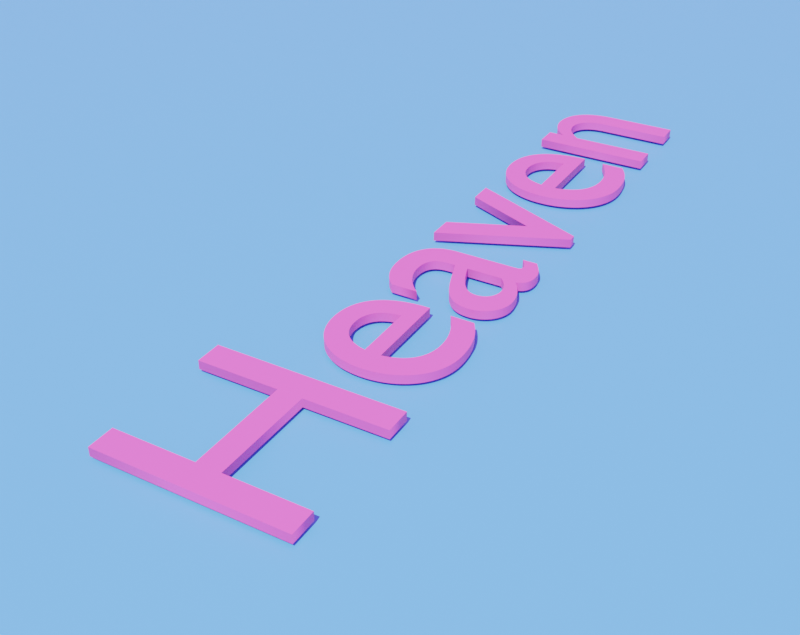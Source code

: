 # Source: cover.blend  (saved by Blender 3.5.10; exported with 4.5.12 LTS)
import bpy
from mathutils import Matrix  # noqa: F401  (used for matrix-valued properties, if any)

bpy.ops.wm.read_factory_settings(use_empty=True)
scene = bpy.context.scene
scene.name = 'Scene'

# ---- collections
col_collection = bpy.data.collections.new('Collection'); scene.collection.children.link(col_collection)

# ---- materials (node trees are filled in below, after node groups)
mat_material_001 = bpy.data.materials.new('Material.001')
mat_material_001.use_transparent_shadow = False
mat_material_002 = bpy.data.materials.new('Material.002')
mat_material_002.use_transparent_shadow = False
mat_material_003 = bpy.data.materials.new('Material.003')
mat_material_003.use_transparent_shadow = False

# ---- material node trees
mat_material_001.use_nodes = True; mat_material_001.node_tree.nodes.clear()
_N = mat_material_001.node_tree.nodes; _L = mat_material_001.node_tree.links
n0 = _N.new('ShaderNodeBsdfPrincipled'); n0.name = 'Principled BSDF'; n0.location = (10, 300)
n0.distribution = 'GGX'
n0.subsurface_method = 'RANDOM_WALK_SKIN'
n0.inputs[0].default_value = (0.1329, 0.521, 1.0, 1.0)
n0.inputs[3].default_value = 1.45
n0.inputs[27].default_value = (0.0, 0.0, 0.0, 1.0)
n0.inputs[28].default_value = 1.0
n1 = _N.new('ShaderNodeOutputMaterial'); n1.name = 'Material Output'; n1.location = (300, 300)
_L.new(n0.outputs[0], n1.inputs[0])
n1.is_active_output = True
mat_material_002.use_nodes = True; mat_material_002.node_tree.nodes.clear()
_N = mat_material_002.node_tree.nodes; _L = mat_material_002.node_tree.links
n0 = _N.new('ShaderNodeOutputMaterial'); n0.name = 'Material Output'; n0.location = (300, 300)
n1 = _N.new('ShaderNodeBsdfToon'); n1.name = 'Toon BSDF'; n1.location = (10, 300)
n1.inputs[0].default_value = (0.7913, 0.02217, 0.0382, 1.0)
_L.new(n1.outputs[0], n0.inputs[0])
n0.is_active_output = True
mat_material_003.use_nodes = True; mat_material_003.node_tree.nodes.clear()
_N = mat_material_003.node_tree.nodes; _L = mat_material_003.node_tree.links
n0 = _N.new('ShaderNodeBsdfPrincipled'); n0.name = 'Principled BSDF'; n0.location = (10, 300)
n0.distribution = 'GGX'
n0.subsurface_method = 'RANDOM_WALK_SKIN'
n0.inputs[0].default_value = (1.0, 0.1529, 0.5395, 1.0)
n0.inputs[3].default_value = 1.45
n0.inputs[27].default_value = (0.0, 0.0, 0.0, 1.0)
n0.inputs[28].default_value = 1.0
n1 = _N.new('ShaderNodeOutputMaterial'); n1.name = 'Material Output'; n1.location = (300, 300)
_L.new(n0.outputs[0], n1.inputs[0])
n1.is_active_output = True

# ---- world
world_world_001 = bpy.data.worlds.new('World.001'); scene.world = world_world_001
world_world_001.use_nodes = True; world_world_001.node_tree.nodes.clear()
_N = world_world_001.node_tree.nodes; _L = world_world_001.node_tree.links
n0 = _N.new('ShaderNodeBackground'); n0.name = 'Background'; n0.location = (10, 300)
n0.inputs[0].default_value = (0.5776, 0.1946, 1.0, 1.0)
n1 = _N.new('ShaderNodeOutputWorld'); n1.name = 'World Output'; n1.location = (300, 300)
_L.new(n0.outputs[0], n1.inputs[0])
n1.is_active_output = True
world_world_001.use_sun_shadow = False
world_world_001.sun_shadow_jitter_overblur = 0.0

# ---- cameras
cam_camera_001 = bpy.data.cameras.new('Camera.001')
cam_camera_001.clip_end = 5000.0

# ---- lights
light_sun = bpy.data.lights.new('Sun', 'SUN')
light_sun.transmission_factor = 0.0
light_sun.energy = 4.22

# ---- meshes
me_plane = bpy.data.meshes.new('Plane')
me_plane.from_pydata([(-1000.0, -1000.0, 0.0), (1000.0, -1000.0, 0.0), (-1000.0, 1000.0, 0.0), (1000.0, 1000.0, 0.0)], [], [(0, 1, 3, 2)])
_uv = me_plane.uv_layers.new(name='UVMap')
_uv.uv.foreach_set('vector', [0.0, 0.0, 1.0, 0.0, 1.0, 1.0, 0.0, 1.0])
me_plane.materials.append(mat_material_001)
me_plane.update()
me_cube_001 = bpy.data.meshes.new('Cube.001')
me_cube_001.from_pydata([(-1.5, -1.5, -0.2446), (-1.5, -1.5, 0.2446), (-1.5, 1.5, -0.2446), (-1.5, 1.5, 0.2446), (1.5, -1.5, -0.2446), (1.5, -1.5, 0.2446), (1.5, 1.5, -0.2446), (1.5, 1.5, 0.2446)], [], [(0, 1, 3, 2), (2, 3, 7, 6), (6, 7, 5, 4), (4, 5, 1, 0), (2, 6, 4, 0), (7, 3, 1, 5)])
_uv = me_cube_001.uv_layers.new(name='UVMap')
_uv.uv.foreach_set('vector', [0.375, 0.0, 0.625, 0.0, 0.625, 0.25, 0.375, 0.25, 0.375, 0.25, 0.625, 0.25, 0.625, 0.5, 0.375, 0.5, 0.375, 0.5, 0.625, 0.5, 0.625, 0.75, 0.375, 0.75, 0.375, 0.75, 0.625, 0.75, 0.625, 1.0, 0.375, 1.0, 0.125, 0.5, 0.375, 0.5, 0.375, 0.75, 0.125, 0.75, 0.625, 0.5, 0.875, 0.5, 0.875, 0.75, 0.625, 0.75])
me_cube_001.materials.append(mat_material_002)
me_cube_001.update()

# ---- curves / text
txt_text_001 = bpy.data.curves.new('Text.001', 'FONT')
txt_text_001.dimensions = '2D'
txt_text_001.body = 'Heaven'
txt_text_001.materials.append(mat_material_003)
txt_text_001.extrude = 5.0
txt_text_001.resolution_u = 30
txt_text_001.size = 304.9

# ---- objects
ob_plane = bpy.data.objects.new('Plane', me_plane)
ob_cube = bpy.data.objects.new('Cube', me_cube_001)
ob_sun = bpy.data.objects.new('Sun', light_sun)
ob_camera = bpy.data.objects.new('Camera', cam_camera_001)
ob_plane_011 = bpy.data.objects.new('Plane.011', me_plane)
ob_text = bpy.data.objects.new('Text', txt_text_001)

# ---- transforms, parenting, visibility, modifiers, constraints
ob_plane.location = (0.0, 0.0, 0.0)
_m = ob_plane.modifiers.new('ParticleSystem', 'PARTICLE_SYSTEM')
ob_cube.location = (0.0, 0.0, 1.346)
ob_cube.rotation_euler = (-0.0, 1.571, 0.0)
ob_cube.hide_render = True
ob_sun.location = (0.0, 0.0, 89.13)
ob_sun.rotation_euler = (0.1392, -0.5911, 0.1327)
ob_camera.location = (-1134.0, -1116.0, 611.7)
ob_camera.rotation_euler = (0.9976, -5.929e-07, -0.7978)
ob_plane_011.location = (5969.0, 3951.0, 0.0)
_m = ob_plane_011.modifiers.new('ParticleSystem', 'PARTICLE_SYSTEM')
ob_text.location = (-769.0, -629.0, 9.0)
ob_text.rotation_euler = (0.0, -0.0, 0.2479)

# ---- collection membership
col_collection.objects.link(ob_plane)
col_collection.objects.link(ob_cube)
col_collection.objects.link(ob_sun)
col_collection.objects.link(ob_camera)
col_collection.objects.link(ob_plane_011)
col_collection.objects.link(ob_text)

# ---- scene / render settings (as saved in the file)
scene.camera = ob_camera
scene.frame_start = 1; scene.frame_end = 250; scene.frame_set(1)
scene.render.engine = 'BLENDER_EEVEE_NEXT'
scene.render.resolution_x = 1260
scene.render.resolution_y = 1000
scene.render.use_freestyle = True
scene.render.line_thickness = 0.5
scene.cycles.sampling_pattern = 'TABULATED_SOBOL'
scene.view_settings.view_transform = 'Filmic'
bpy.context.view_layer.update()
